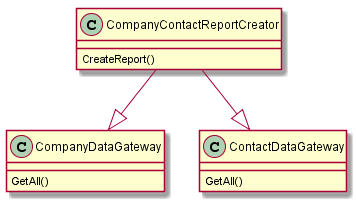

The diagram above was rendered by PlantUML. Its source (embedded in the PNG):
@startuml
class CompanyContactReportCreator{
	CreateReport()
}

class CompanyDataGateway{
	GetAll()
}

class ContactDataGateway{
	GetAll()
}

CompanyContactReportCreator --|> CompanyDataGateway
CompanyContactReportCreator --|> ContactDataGateway

@enduml